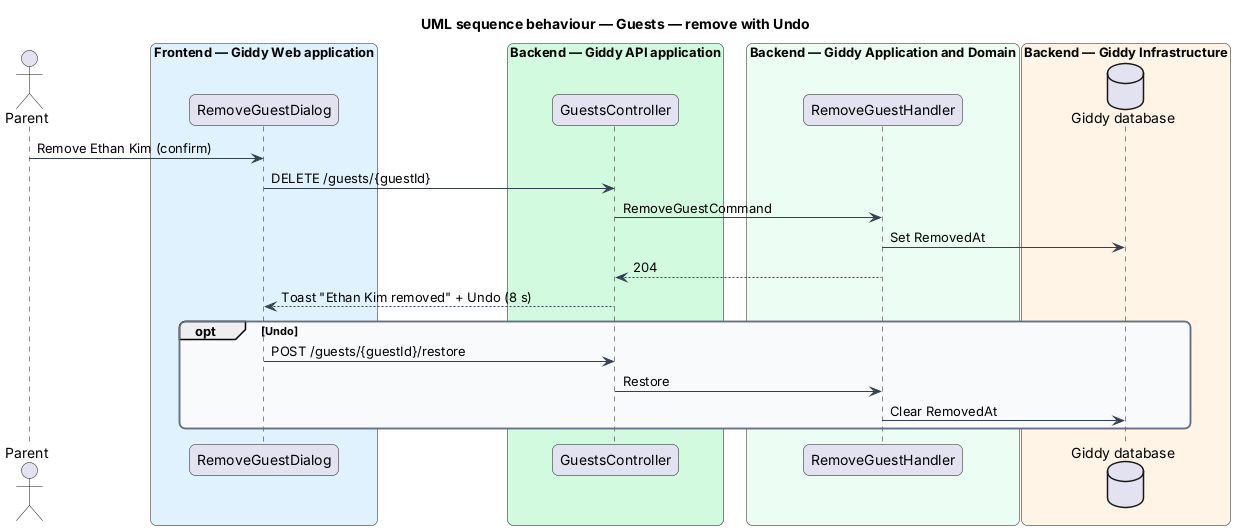

The diagram above was rendered by PlantUML. Its source (embedded in the PNG):
@startuml
title UML sequence behaviour — Guests — remove with Undo
skinparam backgroundColor #FFFFFF
skinparam shadowing false
skinparam roundcorner 12
skinparam defaultFontName Arial
skinparam ArrowColor #344054
skinparam rectangle {
  BorderColor #344054
  FontColor #101828
}
skinparam package {
  BorderColor #667085
  FontColor #101828
  BackgroundColor #F9FAFB
}
actor "Parent" as actor
box "Frontend — Giddy Web application" #E0F2FE
  participant "RemoveGuestDialog" as page
end box
box "Backend — Giddy API application" #D1FADF
  participant "GuestsController" as ctrl
end box
box "Backend — Giddy Application and Domain" #ECFDF3
  participant "RemoveGuestHandler" as h
end box
box "Backend — Giddy Infrastructure" #FFF4E5
  database "Giddy database" as db
end box
actor -> page : Remove Ethan Kim (confirm)
page -> ctrl : DELETE /guests/{guestId}
ctrl -> h : RemoveGuestCommand
h -> db : Set RemovedAt
h --> ctrl : 204
ctrl --> page : Toast "Ethan Kim removed" + Undo (8 s)
opt Undo
  page -> ctrl : POST /guests/{guestId}/restore
  ctrl -> h : Restore
  h -> db : Clear RemovedAt
end
@enduml